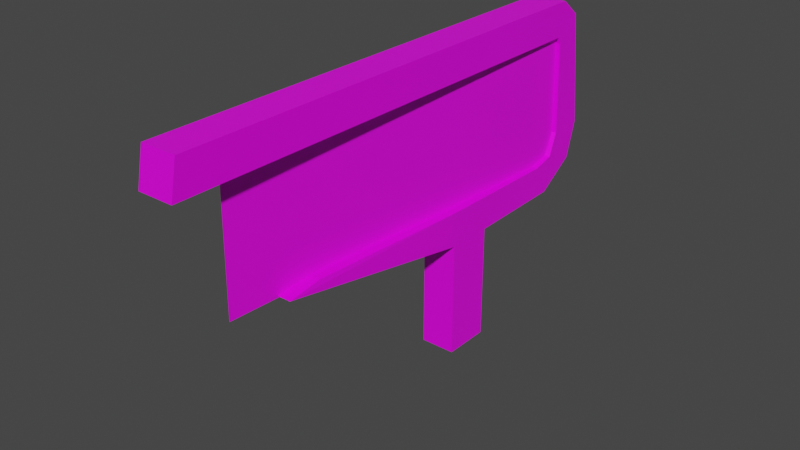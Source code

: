 # Source: billboard1.blend  (saved by Blender 4.4.30; exported with 4.5.12 LTS)
import bpy
from mathutils import Matrix  # noqa: F401  (used for matrix-valued properties, if any)

bpy.ops.wm.read_factory_settings(use_empty=True)
scene = bpy.context.scene
scene.name = 'Scene'

# ---- collections
col_collection = bpy.data.collections.new('Collection'); scene.collection.children.link(col_collection)

# ---- images (referenced by path relative to the original .blend; pixels are not part of the script)
import os
ASSET_DIR = os.environ.get("B2B_ASSET_DIR", "")  # directory of the original .blend (textures are referenced by path, not embedded)
HERE = os.path.dirname(os.path.abspath(__file__))  # packed textures are extracted next to this script under _unpacked/

def load_image(name, relpath, width, height, colorspace="sRGB"):
    """Load a texture the original file referenced (path relative to the .blend, or extracted next to this script)."""
    p = next((c for c in (os.path.join(HERE, relpath), os.path.join(ASSET_DIR, relpath)) if relpath and os.path.exists(c)), "")
    if p:
        img = bpy.data.images.load(p, check_existing=True)
        img.name = name
    else:  # same state as the original file: an image datablock whose file is absent (Cycles renders it pink)
        img = bpy.data.images.new(name, width, height)
        img.source = "FILE"
        img.filepath = "//" + (relpath or name)
    img.colorspace_settings.name = colorspace
    return img
img_metalbridgebeam1_jpg_003 = load_image('metalbridgebeam1.jpg.003', 'metalbridgebeam1.jpg', 1024, 1024, 'sRGB')
img_moonman_jpeg = load_image('moonman.jpeg', 'moonman.jpeg', 1024, 1024, 'sRGB')

# ---- materials (node trees are filled in below, after node groups)
mat_material_007 = bpy.data.materials.new('Material.007')
mat_material_007.alpha_threshold = 0.0
mat_material_007.use_transparent_shadow = False
mat_material_007.line_color = (0.0, 0.0, 0.0, 1.0)
mat_material_008 = bpy.data.materials.new('Material.008')
mat_material_008.use_transparent_shadow = False

# ---- material node trees
mat_material_007.use_nodes = True; mat_material_007.node_tree.nodes.clear()
_N = mat_material_007.node_tree.nodes; _L = mat_material_007.node_tree.links
n0 = _N.new('ShaderNodeOutputMaterial'); n0.name = 'Material Output'; n0.location = (300, 300)
n1 = _N.new('ShaderNodeBsdfPrincipled'); n1.name = 'Principled BSDF'; n1.location = (10, 300)
n1.distribution = 'GGX'
n1.subsurface_method = 'BURLEY'
n1.inputs[2].default_value = 0.4
n1.inputs[3].default_value = 1.45
n1.inputs[27].default_value = (0.0, 0.0, 0.0, 1.0)
n1.inputs[28].default_value = 1.0
n2 = _N.new('ShaderNodeTexImage'); n2.name = 'Image Texture'; n2.location = (-601, 247)
n2.image = img_metalbridgebeam1_jpg_003
_L.new(n1.outputs[0], n0.inputs[0])
_L.new(n2.outputs[0], n1.inputs[0])
n0.is_active_output = True
mat_material_008.use_nodes = True; mat_material_008.node_tree.nodes.clear()
_N = mat_material_008.node_tree.nodes; _L = mat_material_008.node_tree.links
n0 = _N.new('ShaderNodeBsdfPrincipled'); n0.name = 'Principled BSDF'; n0.location = (10, 300)
n0.distribution = 'GGX'
n0.subsurface_method = 'BURLEY'
n0.inputs[3].default_value = 1.45
n0.inputs[27].default_value = (0.0, 0.0, 0.0, 1.0)
n0.inputs[28].default_value = 1.0
n1 = _N.new('ShaderNodeOutputMaterial'); n1.name = 'Material Output'; n1.location = (300, 300)
n2 = _N.new('ShaderNodeTexImage'); n2.name = 'Image Texture'; n2.location = (-622, 221)
n2.image = img_moonman_jpeg
_L.new(n0.outputs[0], n1.inputs[0])
_L.new(n2.outputs[0], n0.inputs[0])
n1.is_active_output = True

# ---- world
world_world = bpy.data.worlds.new('World'); scene.world = world_world
world_world.use_nodes = True; world_world.node_tree.nodes.clear()
_N = world_world.node_tree.nodes; _L = world_world.node_tree.links
n0 = _N.new('ShaderNodeOutputWorld'); n0.name = 'World Output'; n0.location = (300, 300)
n1 = _N.new('ShaderNodeBackground'); n1.name = 'Background'; n1.location = (10, 300)
n1.inputs[0].default_value = (0.05088, 0.05088, 0.05088, 1.0)
_L.new(n1.outputs[0], n0.inputs[0])
n0.is_active_output = True
world_world.color = (0.05088, 0.05088, 0.05088)
world_world.use_sun_shadow = False
world_world.sun_shadow_jitter_overblur = 0.0

# ---- meshes
me_cube_001 = bpy.data.meshes.new('Cube.001')
me_cube_001.from_pydata([(-0.02244, -0.2822, -0.009463), (-0.02244, -0.217, -0.0002008), (0.02244, -0.2822, -0.009463), (0.02244, -0.217, -0.0002008), (0.0329, 0.1983, -0.07505), (-0.0329, 0.1983, -0.07505), (0.0329, 0.1087, -0.07505), (-0.0329, 0.1087, -0.009248), (0.0329, 0.1087, -0.009248), (-0.0329, 0.1087, -0.07505), (0.0329, 0.1983, -0.2946), (-0.0329, 0.1983, -0.2946), (0.0329, 0.1087, -0.2946), (-0.0329, 0.1087, -0.2946), (0.0329, 0.3626, -0.01279), (0.0329, 0.3923, -0.07151), (-0.0329, 0.3626, -0.01279), (-0.0329, 0.3923, -0.07151), (0.0329, 0.404, -0.002397), (0.0329, 0.4663, -0.02358), (-0.0329, 0.404, -0.002397), (-0.0329, 0.4663, -0.02358), (0.0329, 0.4217, 0.0412), (0.0329, 0.4873, 0.04659), (-0.0329, 0.4217, 0.0412), (-0.0329, 0.4873, 0.04659), (0.0329, 0.4146, 0.2172), (0.0329, 0.4622, 0.2627), (-0.0329, 0.4146, 0.2172), (-0.0329, 0.4622, 0.2627), (0.0329, 0.4108, 0.23), (0.0329, 0.4233, 0.2946), (-0.0329, 0.4108, 0.23), (-0.0329, 0.4233, 0.2946), (0.0329, -0.4873, 0.23), (0.0329, -0.4748, 0.2946), (-0.0329, -0.4873, 0.23), (-0.0329, -0.4748, 0.2946)], [], [(4, 5, 11, 10), (17, 15, 19, 21), (0, 2, 6, 9), (2, 0, 1, 3), (1, 0, 9, 7), (8, 6, 2, 3), (9, 6, 12, 13), (7, 16, 14, 8, 3, 1), (13, 12, 10, 11), (8, 14, 15, 4, 10, 12, 6), (17, 16, 7, 9, 13, 11, 5), (15, 17, 5, 4), (21, 19, 23, 25), (15, 14, 18, 19), (16, 17, 21, 20), (14, 16, 20, 18), (24, 25, 29, 28), (18, 20, 24, 22), (20, 21, 25, 24), (19, 18, 22, 23), (29, 27, 31, 33), (23, 22, 26, 27), (25, 23, 27, 29), (22, 24, 28, 26), (32, 33, 37, 36), (26, 28, 32, 30), (28, 29, 33, 32), (27, 26, 30, 31), (36, 37, 35, 34), (31, 30, 34, 35), (33, 31, 35, 37), (30, 32, 36, 34)])
_uv = me_cube_001.uv_layers.new(name='UVMap')
_uv.uv.foreach_set('vector', [0.4271, 0.0, 0.5078, 0.0, 0.5078, 0.5387, 0.4271, 0.5387, 0.5622, 0.5387, 0.5622, 0.8616, 0.5622, 0.8616, 0.5622, 0.5387, 0.5723, 0.8103, 0.5723, 0.59, 0.5792, 0.5387, 0.5792, 0.8616, 0.4713, 0.759, 0.4713, 0.5387, 0.5117, 0.5387, 0.5117, 0.759, 0.3385, 0.0, 0.3385, 0.1615, 0.3245, 0.1615, 0.3245, 0.0, 0.3525, 0.0, 0.3525, 0.1615, 0.3385, 0.1615, 0.3385, 0.0, 0.5885, 0.0, 0.6693, 0.0, 0.6693, 0.5387, 0.5885, 0.5387, 0.4341, 0.5387, 0.4492, 0.5387, 0.4492, 0.8616, 0.4341, 0.8616, 0.4271, 0.8103, 0.4271, 0.59, 0.5963, 0.5387, 0.5963, 0.8616, 0.5913, 0.8616, 0.5913, 0.5387, 0.3525, 0.0, 0.3828, 0.0, 0.3828, 0.1615, 0.3626, 0.1615, 0.3626, 0.7002, 0.3525, 0.7002, 0.3525, 0.1615, 0.2943, 0.1615, 0.2943, 0.0, 0.3245, 0.0, 0.3245, 0.1615, 0.3245, 0.7002, 0.3145, 0.7002, 0.3145, 0.1615, 0.5622, 0.8616, 0.5622, 0.5387, 0.5723, 0.5387, 0.5723, 0.8616, 0.5622, 0.5387, 0.5622, 0.8616, 0.5622, 0.8616, 0.5622, 0.5387, 0.3828, 0.1615, 0.3828, 0.0, 0.3828, 0.0, 0.3828, 0.1615, 0.2943, 0.0, 0.2943, 0.1615, 0.2943, 0.1615, 0.2943, 0.0, 0.4492, 0.8616, 0.4492, 0.5387, 0.4492, 0.5387, 0.4492, 0.8616, 0.2943, 0.0, 0.2943, 0.1615, 0.2943, 0.1615, 0.2943, 0.0, 0.4492, 0.8616, 0.4492, 0.5387, 0.4492, 0.5387, 0.4492, 0.8616, 0.2943, 0.0, 0.2943, 0.1615, 0.2943, 0.1615, 0.2943, 0.0, 0.3828, 0.1615, 0.3828, 0.0, 0.3828, 0.0, 0.3828, 0.1615, 0.5622, 0.5387, 0.5622, 0.8616, 0.5622, 0.8616, 0.5622, 0.5387, 0.3828, 0.1615, 0.3828, 0.0, 0.3828, 0.0, 0.3828, 0.1615, 0.5622, 0.5387, 0.5622, 0.8616, 0.5622, 0.8616, 0.5622, 0.5387, 0.4492, 0.8616, 0.4492, 0.5387, 0.4492, 0.5387, 0.4492, 0.8616, 0.2943, 0.0, 0.2943, 0.1615, 0.2943, 0.1615, 0.2943, 0.0, 0.4492, 0.8616, 0.4492, 0.5387, 0.4492, 0.5387, 0.4492, 0.8616, 0.2943, 0.0, 0.2943, 0.1615, 0.2943, 0.1615, 0.2943, 0.0, 0.3828, 0.1615, 0.3828, 0.0, 0.3828, 0.0, 0.3828, 0.1615, 0.2943, 0.0, 0.5622, 0.5387, 0.3828, 0.1615, 0.4492, 0.8616, 0.3828, 0.1615, 0.3828, 0.0, 0.3828, 0.0, 0.3828, 0.1615, 0.5622, 0.5387, 0.5622, 0.8616, 0.5622, 0.8616, 0.5622, 0.5387, 0.4492, 0.8616, 0.4492, 0.5387, 0.4492, 0.5387, 0.4492, 0.8616])
me_cube_001.materials.append(mat_material_007)
me_cube_001.use_remesh_preserve_volume = False
me_cube_001.use_remesh_preserve_attributes = False
me_cube_001.use_mirror_vertex_groups = False
me_cube_001.update()
me_plane_002 = bpy.data.meshes.new('Plane.002')
me_plane_002.from_pydata([(0.02446, 0.4263, -0.02055), (-0.00646, -0.3766, -0.01135), (0.02511, 0.4295, 0.2666), (-0.005808, -0.3734, 0.2758)], [], [(0, 1, 3, 2)])
_uv = me_plane_002.uv_layers.new(name='UVMap')
_uv.uv.foreach_set('vector', [1.004, -0.02735, 0.001001, 0.001001, 0.001001, 0.999, 1.004, 0.9707])
me_plane_002.materials.append(mat_material_008)
me_plane_002.use_remesh_fix_poles = True
me_plane_002.use_remesh_preserve_attributes = False
me_plane_002.use_mirror_vertex_groups = False
me_plane_002.update()

# ---- objects
ob_model = bpy.data.objects.new('model', me_cube_001)
ob_plane_002 = bpy.data.objects.new('Plane.002', me_plane_002)

# ---- transforms, parenting, visibility, modifiers, constraints
ob_model.location = (0.0, 0.0, 0.0)
ob_model.lock_rotations_4d = False
ob_model.empty_display_type = 'ARROWS'
ob_model.lineart.crease_threshold = 0.0
ob_plane_002.parent = ob_model
ob_plane_002.location = (0.0, 0.0, 0.0)
ob_plane_002.lineart.crease_threshold = 0.0

# ---- collection membership
col_collection.objects.link(ob_model)
col_collection.objects.link(ob_plane_002)

# ---- scene / render settings (as saved in the file)
scene.frame_start = 1; scene.frame_end = 250; scene.frame_set(14)
scene.render.engine = 'BLENDER_EEVEE_NEXT'
scene.cycles.use_denoising = False
scene.cycles.samples = 128
scene.cycles.sampling_pattern = 'TABULATED_SOBOL'
scene.cycles.use_adaptive_sampling = False
scene.cycles.use_light_tree = False
scene.view_settings.view_transform = 'Filmic'
bpy.context.view_layer.update()

# ---- added for rendering (the .blend has no active camera and no usable light): camera, sun
cam_auto = bpy.data.cameras.new('AutoCamera')
cam_auto.lens = 50.0
cam_auto.sensor_width = 36.0
cam_auto.clip_end = 1000.0
ob_auto_camera = bpy.data.objects.new('AutoCamera', cam_auto)
scene.collection.objects.link(ob_auto_camera)
ob_auto_camera.location = (1.0554, -1.26648, 0.844322)
ob_auto_camera.rotation_euler = (1.09748, -7.21219e-08, 0.694738)
scene.camera = ob_auto_camera
light_auto_sun = bpy.data.lights.new('AutoSun', 'SUN')
light_auto_sun.energy = 3.0
light_auto_sun.angle = 0.0523599
ob_auto_sun = bpy.data.objects.new('AutoSun', light_auto_sun)
scene.collection.objects.link(ob_auto_sun)
ob_auto_sun.rotation_euler = (0.872665, 0.174533, 0.523599)
bpy.context.view_layer.update()
